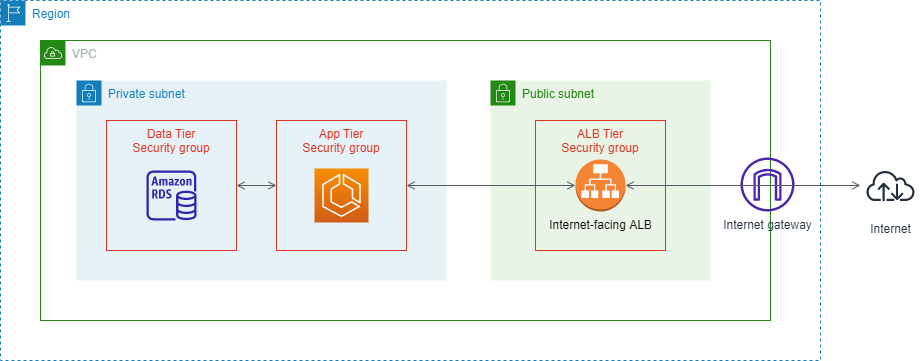

The diagram above was exported from draw.io. Its source (the exported page's mxGraphModel, read from the mxfile embedded in the PNG):
<mxGraphModel dx="1749" dy="794" grid="1" gridSize="10" guides="1" tooltips="1" connect="1" arrows="1" fold="1" page="1" pageScale="1" pageWidth="1200" pageHeight="1920" math="0" shadow="0">
  <root>
    <mxCell id="0" />
    <mxCell id="1" parent="0" />
    <mxCell id="nxSdnzyo6xTnk6fh45u--1" value="Region" style="points=[[0,0],[0.25,0],[0.5,0],[0.75,0],[1,0],[1,0.25],[1,0.5],[1,0.75],[1,1],[0.75,1],[0.5,1],[0.25,1],[0,1],[0,0.75],[0,0.5],[0,0.25]];outlineConnect=0;gradientColor=none;html=1;whiteSpace=wrap;fontSize=12;fontStyle=0;container=1;pointerEvents=0;collapsible=0;recursiveResize=0;shape=mxgraph.aws4.group;grIcon=mxgraph.aws4.group_region;strokeColor=#147EBA;fillColor=none;verticalAlign=top;align=left;spacingLeft=30;fontColor=#147EBA;dashed=1;" vertex="1" parent="1">
      <mxGeometry x="40" y="40" width="820" height="360" as="geometry" />
    </mxCell>
    <mxCell id="nxSdnzyo6xTnk6fh45u--3" value="VPC" style="points=[[0,0],[0.25,0],[0.5,0],[0.75,0],[1,0],[1,0.25],[1,0.5],[1,0.75],[1,1],[0.75,1],[0.5,1],[0.25,1],[0,1],[0,0.75],[0,0.5],[0,0.25]];outlineConnect=0;gradientColor=none;html=1;whiteSpace=wrap;fontSize=12;fontStyle=0;container=1;pointerEvents=0;collapsible=0;recursiveResize=0;shape=mxgraph.aws4.group;grIcon=mxgraph.aws4.group_vpc;strokeColor=#248814;fillColor=none;verticalAlign=top;align=left;spacingLeft=30;fontColor=#AAB7B8;dashed=0;" vertex="1" parent="nxSdnzyo6xTnk6fh45u--1">
      <mxGeometry x="40" y="40" width="730" height="280" as="geometry" />
    </mxCell>
    <mxCell id="nxSdnzyo6xTnk6fh45u--5" value="Private subnet" style="points=[[0,0],[0.25,0],[0.5,0],[0.75,0],[1,0],[1,0.25],[1,0.5],[1,0.75],[1,1],[0.75,1],[0.5,1],[0.25,1],[0,1],[0,0.75],[0,0.5],[0,0.25]];outlineConnect=0;gradientColor=none;html=1;whiteSpace=wrap;fontSize=12;fontStyle=0;container=1;pointerEvents=0;collapsible=0;recursiveResize=0;shape=mxgraph.aws4.group;grIcon=mxgraph.aws4.group_security_group;grStroke=0;strokeColor=#147EBA;fillColor=#E6F2F8;verticalAlign=top;align=left;spacingLeft=30;fontColor=#147EBA;dashed=0;" vertex="1" parent="nxSdnzyo6xTnk6fh45u--3">
      <mxGeometry x="36" y="40" width="370" height="200" as="geometry" />
    </mxCell>
    <mxCell id="nxSdnzyo6xTnk6fh45u--6" value="Data Tier&#10;Security group" style="fillColor=none;strokeColor=#DD3522;verticalAlign=top;fontStyle=0;fontColor=#DD3522;" vertex="1" parent="nxSdnzyo6xTnk6fh45u--3">
      <mxGeometry x="66" y="80" width="130" height="130" as="geometry" />
    </mxCell>
    <mxCell id="nxSdnzyo6xTnk6fh45u--7" value="" style="sketch=0;outlineConnect=0;fontColor=#232F3E;gradientColor=none;fillColor=#2E27AD;strokeColor=none;dashed=0;verticalLabelPosition=bottom;verticalAlign=top;align=center;html=1;fontSize=12;fontStyle=0;aspect=fixed;pointerEvents=1;shape=mxgraph.aws4.rds_instance;" vertex="1" parent="nxSdnzyo6xTnk6fh45u--3">
      <mxGeometry x="106" y="130" width="50" height="50" as="geometry" />
    </mxCell>
    <mxCell id="nxSdnzyo6xTnk6fh45u--8" value="App Tier&#10;Security group" style="fillColor=none;strokeColor=#DD3522;verticalAlign=top;fontStyle=0;fontColor=#DD3522;" vertex="1" parent="nxSdnzyo6xTnk6fh45u--3">
      <mxGeometry x="236" y="80" width="130" height="130" as="geometry" />
    </mxCell>
    <mxCell id="nxSdnzyo6xTnk6fh45u--9" value="" style="sketch=0;points=[[0,0,0],[0.25,0,0],[0.5,0,0],[0.75,0,0],[1,0,0],[0,1,0],[0.25,1,0],[0.5,1,0],[0.75,1,0],[1,1,0],[0,0.25,0],[0,0.5,0],[0,0.75,0],[1,0.25,0],[1,0.5,0],[1,0.75,0]];outlineConnect=0;fontColor=#232F3E;gradientColor=#F78E04;gradientDirection=north;fillColor=#D05C17;strokeColor=#ffffff;dashed=0;verticalLabelPosition=bottom;verticalAlign=top;align=center;html=1;fontSize=12;fontStyle=0;aspect=fixed;shape=mxgraph.aws4.resourceIcon;resIcon=mxgraph.aws4.ecs;" vertex="1" parent="nxSdnzyo6xTnk6fh45u--3">
      <mxGeometry x="274" y="128" width="54" height="54" as="geometry" />
    </mxCell>
    <mxCell id="nxSdnzyo6xTnk6fh45u--19" value="" style="edgeStyle=orthogonalEdgeStyle;html=1;endArrow=open;elbow=vertical;startArrow=open;startFill=0;endFill=0;strokeColor=#545B64;rounded=0;entryX=0;entryY=0.5;entryDx=0;entryDy=0;exitX=1;exitY=0.5;exitDx=0;exitDy=0;" edge="1" parent="nxSdnzyo6xTnk6fh45u--3" source="nxSdnzyo6xTnk6fh45u--6" target="nxSdnzyo6xTnk6fh45u--8">
      <mxGeometry width="100" relative="1" as="geometry">
        <mxPoint x="196" y="140" as="sourcePoint" />
        <mxPoint x="236" y="150" as="targetPoint" />
      </mxGeometry>
    </mxCell>
    <mxCell id="nxSdnzyo6xTnk6fh45u--10" value="Public subnet" style="points=[[0,0],[0.25,0],[0.5,0],[0.75,0],[1,0],[1,0.25],[1,0.5],[1,0.75],[1,1],[0.75,1],[0.5,1],[0.25,1],[0,1],[0,0.75],[0,0.5],[0,0.25]];outlineConnect=0;gradientColor=none;html=1;whiteSpace=wrap;fontSize=12;fontStyle=0;container=1;pointerEvents=0;collapsible=0;recursiveResize=0;shape=mxgraph.aws4.group;grIcon=mxgraph.aws4.group_security_group;grStroke=0;strokeColor=#248814;fillColor=#E9F3E6;verticalAlign=top;align=left;spacingLeft=30;fontColor=#248814;dashed=0;" vertex="1" parent="nxSdnzyo6xTnk6fh45u--3">
      <mxGeometry x="450" y="40" width="220" height="200" as="geometry" />
    </mxCell>
    <mxCell id="nxSdnzyo6xTnk6fh45u--11" value="ALB Tier&#10;Security group" style="fillColor=none;strokeColor=#DD3522;verticalAlign=top;fontStyle=0;fontColor=#DD3522;" vertex="1" parent="nxSdnzyo6xTnk6fh45u--10">
      <mxGeometry x="45" y="40" width="130" height="130" as="geometry" />
    </mxCell>
    <mxCell id="nxSdnzyo6xTnk6fh45u--12" value="Internet-facing ALB" style="outlineConnect=0;dashed=0;verticalLabelPosition=bottom;verticalAlign=top;align=center;html=1;shape=mxgraph.aws3.application_load_balancer;fillColor=#F58534;gradientColor=none;" vertex="1" parent="nxSdnzyo6xTnk6fh45u--10">
      <mxGeometry x="85" y="79" width="50" height="52" as="geometry" />
    </mxCell>
    <mxCell id="nxSdnzyo6xTnk6fh45u--18" value="" style="edgeStyle=orthogonalEdgeStyle;html=1;endArrow=open;elbow=vertical;startArrow=open;startFill=0;endFill=0;strokeColor=#545B64;rounded=0;exitX=1;exitY=0.5;exitDx=0;exitDy=0;" edge="1" parent="nxSdnzyo6xTnk6fh45u--3" source="nxSdnzyo6xTnk6fh45u--8" target="nxSdnzyo6xTnk6fh45u--12">
      <mxGeometry width="100" relative="1" as="geometry">
        <mxPoint x="476" y="290" as="sourcePoint" />
        <mxPoint x="546" y="150" as="targetPoint" />
      </mxGeometry>
    </mxCell>
    <mxCell id="nxSdnzyo6xTnk6fh45u--17" value="Internet gateway" style="sketch=0;outlineConnect=0;fontColor=#232F3E;gradientColor=none;fillColor=#4D27AA;strokeColor=none;dashed=0;verticalLabelPosition=bottom;verticalAlign=top;align=center;html=1;fontSize=12;fontStyle=0;aspect=fixed;pointerEvents=1;shape=mxgraph.aws4.internet_gateway;" vertex="1" parent="nxSdnzyo6xTnk6fh45u--1">
      <mxGeometry x="740" y="157" width="54" height="54" as="geometry" />
    </mxCell>
    <mxCell id="nxSdnzyo6xTnk6fh45u--25" value="Internet" style="sketch=0;outlineConnect=0;fontColor=#232F3E;gradientColor=none;strokeColor=#232F3E;fillColor=#ffffff;dashed=0;verticalLabelPosition=bottom;verticalAlign=top;align=center;html=1;fontSize=12;fontStyle=0;aspect=fixed;shape=mxgraph.aws4.resourceIcon;resIcon=mxgraph.aws4.internet;" vertex="1" parent="1">
      <mxGeometry x="900" y="195" width="60" height="60" as="geometry" />
    </mxCell>
    <mxCell id="pvXuYnhFyezVp69MJqKW-1" value="" style="edgeStyle=orthogonalEdgeStyle;html=1;endArrow=open;elbow=vertical;startArrow=open;startFill=0;endFill=0;strokeColor=#545B64;rounded=0;exitX=1;exitY=0.5;exitDx=0;exitDy=0;exitPerimeter=0;" edge="1" parent="1" source="nxSdnzyo6xTnk6fh45u--12" target="nxSdnzyo6xTnk6fh45u--25">
      <mxGeometry width="100" relative="1" as="geometry">
        <mxPoint x="665" y="224.47" as="sourcePoint" />
        <mxPoint x="1070" y="225" as="targetPoint" />
      </mxGeometry>
    </mxCell>
  </root>
</mxGraphModel>